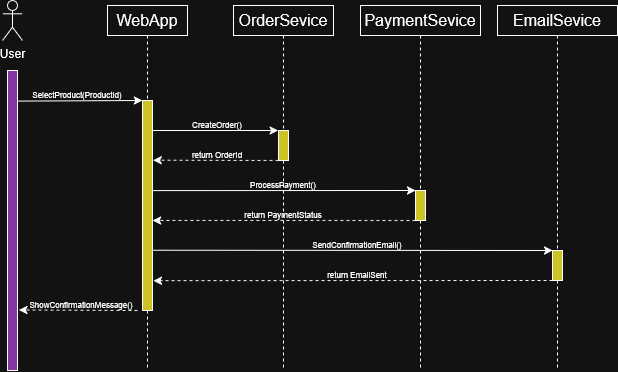

The diagram above was exported from draw.io. Its source (the exported page's mxGraphModel, read from the mxfile embedded in the PNG):
<mxGraphModel dx="1141" dy="633" grid="1" gridSize="10" guides="1" tooltips="1" connect="1" arrows="1" fold="1" page="1" pageScale="1" pageWidth="827" pageHeight="1169" math="0" shadow="0">
  <root>
    <mxCell id="0" />
    <mxCell id="1" parent="0" />
    <mxCell id="DQ1t5Eac_rLwvtO6hfSy-47" value="" style="rounded=0;whiteSpace=wrap;html=1;fillColor=light-dark(#FFFFFF,#8635A4);" vertex="1" parent="1">
      <mxGeometry x="200" y="220" width="10" height="300" as="geometry" />
    </mxCell>
    <mxCell id="DQ1t5Eac_rLwvtO6hfSy-48" value="User" style="shape=umlActor;verticalLabelPosition=bottom;verticalAlign=top;html=1;outlineConnect=0;" vertex="1" parent="1">
      <mxGeometry x="195" y="150" width="20" height="40" as="geometry" />
    </mxCell>
    <mxCell id="DQ1t5Eac_rLwvtO6hfSy-51" style="edgeStyle=orthogonalEdgeStyle;rounded=0;orthogonalLoop=1;jettySize=auto;html=1;endArrow=none;endFill=0;dashed=1;" edge="1" parent="1" source="DQ1t5Eac_rLwvtO6hfSy-52">
      <mxGeometry relative="1" as="geometry">
        <mxPoint x="340" y="520" as="targetPoint" />
      </mxGeometry>
    </mxCell>
    <mxCell id="DQ1t5Eac_rLwvtO6hfSy-50" value="WebApp" style="rounded=0;whiteSpace=wrap;html=1;fontSize=16;" vertex="1" parent="1">
      <mxGeometry x="300" y="155" width="80" height="30" as="geometry" />
    </mxCell>
    <mxCell id="DQ1t5Eac_rLwvtO6hfSy-53" value="" style="edgeStyle=orthogonalEdgeStyle;rounded=0;orthogonalLoop=1;jettySize=auto;html=1;endArrow=none;endFill=0;dashed=1;" edge="1" parent="1" source="DQ1t5Eac_rLwvtO6hfSy-50" target="DQ1t5Eac_rLwvtO6hfSy-52">
      <mxGeometry relative="1" as="geometry">
        <mxPoint x="340" y="570" as="targetPoint" />
        <mxPoint x="340" y="185" as="sourcePoint" />
      </mxGeometry>
    </mxCell>
    <mxCell id="DQ1t5Eac_rLwvtO6hfSy-52" value="" style="rounded=0;whiteSpace=wrap;html=1;fillColor=light-dark(#FFFFFF,#CDC326);" vertex="1" parent="1">
      <mxGeometry x="335" y="250" width="10" height="210" as="geometry" />
    </mxCell>
    <mxCell id="DQ1t5Eac_rLwvtO6hfSy-54" value="" style="endArrow=classic;html=1;rounded=0;entryX=0;entryY=0;entryDx=0;entryDy=0;exitX=1.047;exitY=0.102;exitDx=0;exitDy=0;exitPerimeter=0;" edge="1" parent="1" source="DQ1t5Eac_rLwvtO6hfSy-47" target="DQ1t5Eac_rLwvtO6hfSy-52">
      <mxGeometry width="50" height="50" relative="1" as="geometry">
        <mxPoint x="210" y="250" as="sourcePoint" />
        <mxPoint x="310" y="250" as="targetPoint" />
      </mxGeometry>
    </mxCell>
    <mxCell id="DQ1t5Eac_rLwvtO6hfSy-55" value="SelectProduct(ProductId)" style="text;html=1;whiteSpace=wrap;strokeColor=none;fillColor=none;align=center;verticalAlign=middle;rounded=0;fontSize=8;" vertex="1" parent="1">
      <mxGeometry x="240" y="230" width="60" height="30" as="geometry" />
    </mxCell>
    <mxCell id="DQ1t5Eac_rLwvtO6hfSy-56" style="edgeStyle=orthogonalEdgeStyle;rounded=0;orthogonalLoop=1;jettySize=auto;html=1;endArrow=none;endFill=0;dashed=1;" edge="1" source="DQ1t5Eac_rLwvtO6hfSy-59" parent="1">
      <mxGeometry relative="1" as="geometry">
        <mxPoint x="476" y="520" as="targetPoint" />
      </mxGeometry>
    </mxCell>
    <mxCell id="DQ1t5Eac_rLwvtO6hfSy-57" value="OrderSevice" style="rounded=0;whiteSpace=wrap;html=1;fontSize=16;" vertex="1" parent="1">
      <mxGeometry x="426" y="155" width="100" height="30" as="geometry" />
    </mxCell>
    <mxCell id="DQ1t5Eac_rLwvtO6hfSy-58" value="" style="edgeStyle=orthogonalEdgeStyle;rounded=0;orthogonalLoop=1;jettySize=auto;html=1;endArrow=none;endFill=0;dashed=1;" edge="1" source="DQ1t5Eac_rLwvtO6hfSy-57" target="DQ1t5Eac_rLwvtO6hfSy-59" parent="1">
      <mxGeometry relative="1" as="geometry">
        <mxPoint x="476" y="570" as="targetPoint" />
        <mxPoint x="476" y="185" as="sourcePoint" />
      </mxGeometry>
    </mxCell>
    <mxCell id="DQ1t5Eac_rLwvtO6hfSy-59" value="" style="rounded=0;whiteSpace=wrap;html=1;fillColor=light-dark(#FFFFFF,#CDC326);" vertex="1" parent="1">
      <mxGeometry x="471" y="280" width="10" height="30" as="geometry" />
    </mxCell>
    <mxCell id="DQ1t5Eac_rLwvtO6hfSy-60" value="" style="endArrow=classic;html=1;rounded=0;entryX=-0.046;entryY=0;entryDx=0;entryDy=0;exitX=1.026;exitY=0.086;exitDx=0;exitDy=0;exitPerimeter=0;entryPerimeter=0;" edge="1" parent="1" target="DQ1t5Eac_rLwvtO6hfSy-59">
      <mxGeometry width="50" height="50" relative="1" as="geometry">
        <mxPoint x="345" y="280" as="sourcePoint" />
        <mxPoint x="470" y="280" as="targetPoint" />
      </mxGeometry>
    </mxCell>
    <mxCell id="DQ1t5Eac_rLwvtO6hfSy-61" value="CreateOrder()" style="text;html=1;whiteSpace=wrap;strokeColor=none;fillColor=none;align=center;verticalAlign=middle;rounded=0;fontSize=8;" vertex="1" parent="1">
      <mxGeometry x="380" y="260" width="60" height="30" as="geometry" />
    </mxCell>
    <mxCell id="DQ1t5Eac_rLwvtO6hfSy-62" style="edgeStyle=orthogonalEdgeStyle;rounded=0;orthogonalLoop=1;jettySize=auto;html=1;endArrow=none;endFill=0;dashed=1;" edge="1" source="DQ1t5Eac_rLwvtO6hfSy-65" parent="1">
      <mxGeometry relative="1" as="geometry">
        <mxPoint x="613" y="520" as="targetPoint" />
      </mxGeometry>
    </mxCell>
    <mxCell id="DQ1t5Eac_rLwvtO6hfSy-63" value="PaymentSevice" style="rounded=0;whiteSpace=wrap;html=1;fontSize=16;" vertex="1" parent="1">
      <mxGeometry x="553" y="155" width="120" height="30" as="geometry" />
    </mxCell>
    <mxCell id="DQ1t5Eac_rLwvtO6hfSy-64" value="" style="edgeStyle=orthogonalEdgeStyle;rounded=0;orthogonalLoop=1;jettySize=auto;html=1;endArrow=none;endFill=0;dashed=1;" edge="1" source="DQ1t5Eac_rLwvtO6hfSy-63" target="DQ1t5Eac_rLwvtO6hfSy-65" parent="1">
      <mxGeometry relative="1" as="geometry">
        <mxPoint x="613" y="570" as="targetPoint" />
        <mxPoint x="613" y="185" as="sourcePoint" />
      </mxGeometry>
    </mxCell>
    <mxCell id="DQ1t5Eac_rLwvtO6hfSy-65" value="" style="rounded=0;whiteSpace=wrap;html=1;fillColor=light-dark(#FFFFFF,#CDC326);" vertex="1" parent="1">
      <mxGeometry x="608" y="340" width="10" height="30" as="geometry" />
    </mxCell>
    <mxCell id="DQ1t5Eac_rLwvtO6hfSy-66" value="" style="endArrow=classic;html=1;rounded=0;entryX=0;entryY=0;entryDx=0;entryDy=0;horizontal=1;exitX=1.051;exitY=0.429;exitDx=0;exitDy=0;exitPerimeter=0;" edge="1" parent="1" source="DQ1t5Eac_rLwvtO6hfSy-52" target="DQ1t5Eac_rLwvtO6hfSy-65">
      <mxGeometry width="50" height="50" relative="1" as="geometry">
        <mxPoint x="350" y="340" as="sourcePoint" />
        <mxPoint x="610" y="340" as="targetPoint" />
      </mxGeometry>
    </mxCell>
    <mxCell id="DQ1t5Eac_rLwvtO6hfSy-67" value="ProcessPayment()" style="text;html=1;whiteSpace=wrap;strokeColor=none;fillColor=none;align=center;verticalAlign=middle;rounded=0;fontSize=8;" vertex="1" parent="1">
      <mxGeometry x="446" y="320" width="60" height="30" as="geometry" />
    </mxCell>
    <mxCell id="DQ1t5Eac_rLwvtO6hfSy-68" value="" style="endArrow=classic;html=1;rounded=0;horizontal=1;exitX=0;exitY=1;exitDx=0;exitDy=0;dashed=1;entryX=1.024;entryY=0.571;entryDx=0;entryDy=0;entryPerimeter=0;" edge="1" parent="1" source="DQ1t5Eac_rLwvtO6hfSy-65" target="DQ1t5Eac_rLwvtO6hfSy-52">
      <mxGeometry width="50" height="50" relative="1" as="geometry">
        <mxPoint x="540" y="370" as="sourcePoint" />
        <mxPoint x="350" y="370" as="targetPoint" />
      </mxGeometry>
    </mxCell>
    <mxCell id="DQ1t5Eac_rLwvtO6hfSy-69" value="return PaymentStatus" style="text;html=1;whiteSpace=wrap;strokeColor=none;fillColor=none;align=center;verticalAlign=middle;rounded=0;fontSize=8;" vertex="1" parent="1">
      <mxGeometry x="429" y="350" width="94" height="30" as="geometry" />
    </mxCell>
    <mxCell id="DQ1t5Eac_rLwvtO6hfSy-71" value="" style="endArrow=classic;html=1;rounded=0;horizontal=1;exitX=0;exitY=1;exitDx=0;exitDy=0;dashed=1;entryX=1.051;entryY=0.284;entryDx=0;entryDy=0;entryPerimeter=0;" edge="1" parent="1" source="DQ1t5Eac_rLwvtO6hfSy-59" target="DQ1t5Eac_rLwvtO6hfSy-52">
      <mxGeometry width="50" height="50" relative="1" as="geometry">
        <mxPoint x="607.5" y="310" as="sourcePoint" />
        <mxPoint x="350" y="310" as="targetPoint" />
      </mxGeometry>
    </mxCell>
    <mxCell id="DQ1t5Eac_rLwvtO6hfSy-72" value="return OrderId" style="text;html=1;whiteSpace=wrap;strokeColor=none;fillColor=none;align=center;verticalAlign=middle;rounded=0;fontSize=8;" vertex="1" parent="1">
      <mxGeometry x="380" y="290" width="60" height="30" as="geometry" />
    </mxCell>
    <mxCell id="DQ1t5Eac_rLwvtO6hfSy-73" style="edgeStyle=orthogonalEdgeStyle;rounded=0;orthogonalLoop=1;jettySize=auto;html=1;endArrow=none;endFill=0;dashed=1;" edge="1" source="DQ1t5Eac_rLwvtO6hfSy-76" parent="1">
      <mxGeometry relative="1" as="geometry">
        <mxPoint x="750" y="520" as="targetPoint" />
      </mxGeometry>
    </mxCell>
    <mxCell id="DQ1t5Eac_rLwvtO6hfSy-74" value="EmailSevice" style="rounded=0;whiteSpace=wrap;html=1;fontSize=16;" vertex="1" parent="1">
      <mxGeometry x="690" y="155" width="120" height="30" as="geometry" />
    </mxCell>
    <mxCell id="DQ1t5Eac_rLwvtO6hfSy-75" value="" style="edgeStyle=orthogonalEdgeStyle;rounded=0;orthogonalLoop=1;jettySize=auto;html=1;endArrow=none;endFill=0;dashed=1;" edge="1" source="DQ1t5Eac_rLwvtO6hfSy-74" target="DQ1t5Eac_rLwvtO6hfSy-76" parent="1">
      <mxGeometry relative="1" as="geometry">
        <mxPoint x="750" y="570" as="targetPoint" />
        <mxPoint x="750" y="185" as="sourcePoint" />
      </mxGeometry>
    </mxCell>
    <mxCell id="DQ1t5Eac_rLwvtO6hfSy-76" value="" style="rounded=0;whiteSpace=wrap;html=1;fillColor=light-dark(#FFFFFF,#CDC326);" vertex="1" parent="1">
      <mxGeometry x="745" y="400" width="10" height="30" as="geometry" />
    </mxCell>
    <mxCell id="DQ1t5Eac_rLwvtO6hfSy-77" value="" style="endArrow=classic;html=1;rounded=0;entryX=0;entryY=0;entryDx=0;entryDy=0;exitX=0.984;exitY=0.713;exitDx=0;exitDy=0;exitPerimeter=0;" edge="1" parent="1" source="DQ1t5Eac_rLwvtO6hfSy-52" target="DQ1t5Eac_rLwvtO6hfSy-76">
      <mxGeometry width="50" height="50" relative="1" as="geometry">
        <mxPoint x="350" y="400" as="sourcePoint" />
        <mxPoint x="472" y="400" as="targetPoint" />
      </mxGeometry>
    </mxCell>
    <mxCell id="DQ1t5Eac_rLwvtO6hfSy-78" value="SendConfirmationEmail()" style="text;html=1;whiteSpace=wrap;strokeColor=none;fillColor=none;align=center;verticalAlign=middle;rounded=0;fontSize=8;" vertex="1" parent="1">
      <mxGeometry x="520" y="380" width="60" height="30" as="geometry" />
    </mxCell>
    <mxCell id="DQ1t5Eac_rLwvtO6hfSy-79" value="" style="endArrow=classic;html=1;rounded=0;horizontal=1;exitX=0;exitY=1;exitDx=0;exitDy=0;dashed=1;entryX=1.078;entryY=0.858;entryDx=0;entryDy=0;entryPerimeter=0;" edge="1" parent="1" source="DQ1t5Eac_rLwvtO6hfSy-76" target="DQ1t5Eac_rLwvtO6hfSy-52">
      <mxGeometry width="50" height="50" relative="1" as="geometry">
        <mxPoint x="608" y="430" as="sourcePoint" />
        <mxPoint x="350" y="430" as="targetPoint" />
      </mxGeometry>
    </mxCell>
    <mxCell id="DQ1t5Eac_rLwvtO6hfSy-80" value="return EmailSent" style="text;html=1;whiteSpace=wrap;strokeColor=none;fillColor=none;align=center;verticalAlign=middle;rounded=0;fontSize=8;" vertex="1" parent="1">
      <mxGeometry x="515" y="410" width="70" height="30" as="geometry" />
    </mxCell>
    <mxCell id="DQ1t5Eac_rLwvtO6hfSy-83" value="" style="endArrow=classic;html=1;rounded=0;horizontal=1;entryX=1.14;entryY=0.798;entryDx=0;entryDy=0;dashed=1;entryPerimeter=0;" edge="1" parent="1" target="DQ1t5Eac_rLwvtO6hfSy-47">
      <mxGeometry width="50" height="50" relative="1" as="geometry">
        <mxPoint x="330" y="460" as="sourcePoint" />
        <mxPoint x="210" y="460" as="targetPoint" />
      </mxGeometry>
    </mxCell>
    <mxCell id="DQ1t5Eac_rLwvtO6hfSy-84" value="ShowConfirmationMessage()" style="text;html=1;whiteSpace=wrap;strokeColor=none;fillColor=none;align=center;verticalAlign=middle;rounded=0;fontSize=8;" vertex="1" parent="1">
      <mxGeometry x="244" y="440" width="60" height="30" as="geometry" />
    </mxCell>
  </root>
</mxGraphModel>